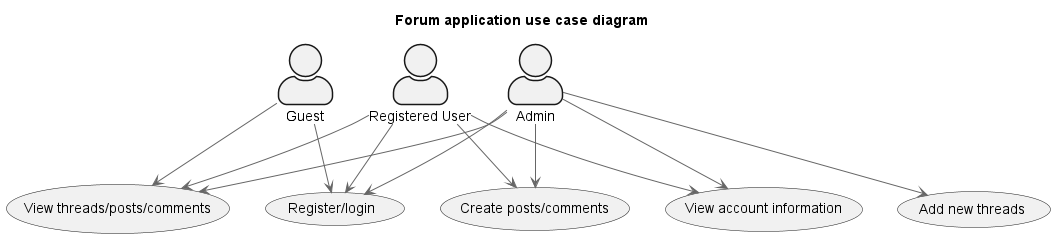

The diagram above was rendered by PlantUML. Its source (embedded in the PNG):
@startuml UseCaseDiagram
title Forum application use case diagram
' !include https://raw.githubusercontent.com/plantuml-stdlib/C4-PlantUML/master/C4_Container.puml

!include <C4/C4_Component>
' !define DEVICONS https://raw.githubusercontent.com/tupadr3/plantuml-icon-font-sprites/master/devicons
' !define FONTAWESOME https://raw.githubusercontent.com/tupadr3/plantuml-icon-font-sprites/master/font-awesome-5
' !include FONTAWESOME/users.puml

' Normal actors
:Guest: as Guest
:Registered User: as User
:Admin: as Admin

Guest -[hidden]> User
User -[hidden]> Admin

' Use cases
usecase UC1 as "View threads/posts/comments"
usecase UC2 as "Register/login"
usecase UC3 as "Create posts/comments"
usecase UC4 as "View account information"
usecase UC5 as "Add new threads"

UC1 -[hidden]> UC2
UC2 -[hidden]> UC3
UC3 -[hidden]> UC4
UC4 -[hidden]> UC5


Guest --> UC1
Guest --> UC2
User --> UC1
User --> UC2
User --> UC3
User --> UC4
Admin --> UC1
Admin --> UC2
Admin --> UC3
Admin --> UC4
Admin --> UC5

' SHOW_LEGEND()
@enduml